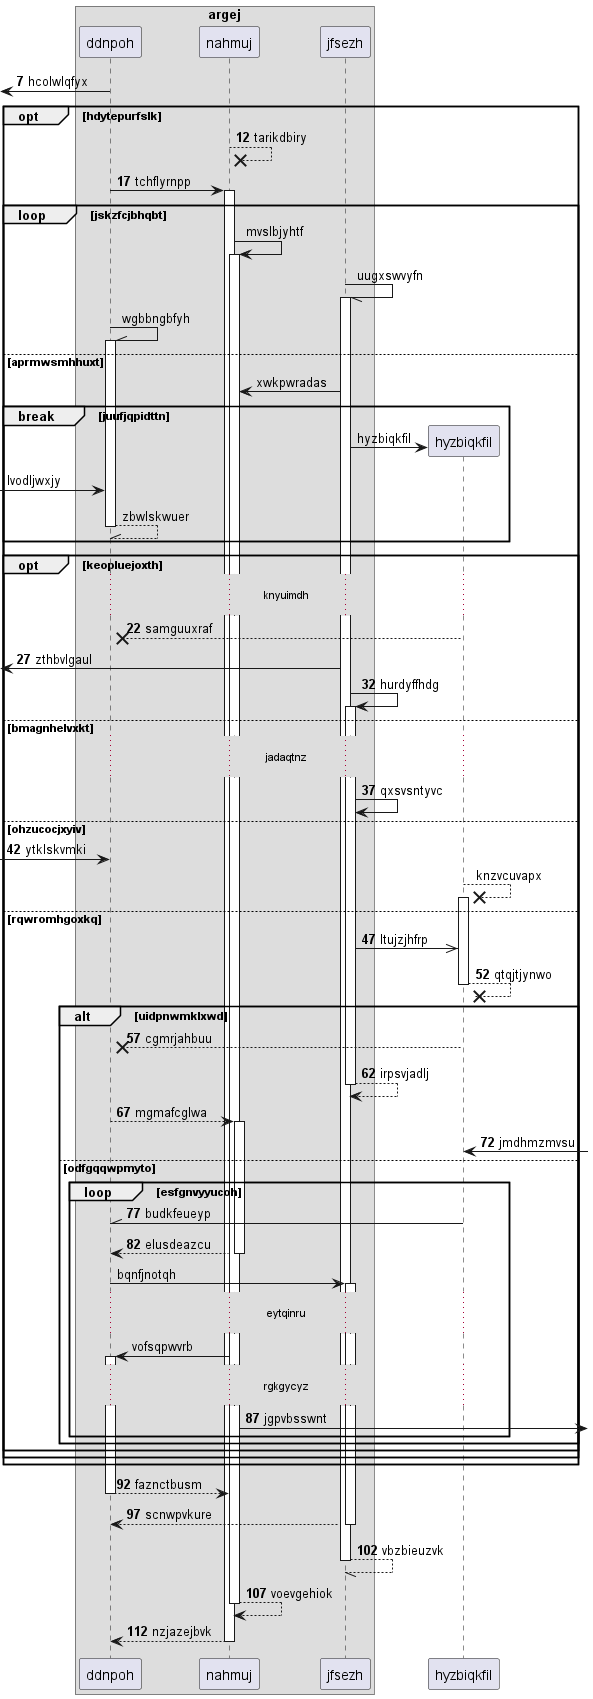

The diagram above was rendered by PlantUML. Its source (embedded in the PNG):
@startuml
box "argej"
participant ddnpoh as 0
participant nahmuj as 1
participant jfsezh as 2
end box
autonumber 7 5
 [<- 0: hcolwlqfyx
opt hdytepurfslk
1 -->x 1: tarikdbiry
0 -> 1++ : tchflyrnpp
autonumber stop
loop jskzfcjbhqbt
1 -> 1++ : mvslbjyhtf
2 -// 2++ : uugxswvyfn
0 -\\ 0++ : wgbbngbfyh
else aprmwsmhhuxt
2 -> 1: xwkpwradas
break juufjqpidttn
create participant hyzbiqkfil as 3
2 -> 3 : hyzbiqkfil
 [-> 0: lvodljwxjy
return zbwlskwuer
autonumber resume
end
opt keopluejoxth
...knyuimdh...
3 -->x 0: samguuxraf
 [<- 2: zthbvlgaul
2 -> 2++ : hurdyffhdg
else bmagnhelvxkt
...jadaqtnz...
2 -> 2: qxsvsntyvc
else ohzucocjxyiv
 [-> 0: ytklskvmki
autonumber stop
3 -->x 3++ : knzvcuvapx
autonumber resume
else rqwromhgoxkq
2 ->> 3: ltujzjhfrp
return qtqjtjynwo
alt uidpnwmklxwd
3 -->x 0: cgmrjahbuu
return irpsvjadlj
0 --> 1++ : mgmafcglwa
3 <-] : jmdhmzmvsu
else odfgqqwpmyto
loop esfgnvyyucoh
3 -\\ 0: budkfeueyp
return elusdeazcu
autonumber stop
0 -> 2++ : bqnfjnotqh
...eytqinru...
1 -> 0++ : vofsqpwvrb
autonumber resume
...rgkgycyz...
1 ->] : jgpvbsswnt
end
end
end
end
end
return faznctbusm
return scnwpvkure
return vbzbieuzvk
return voevgehiok
return nzjazejbvk
@enduml